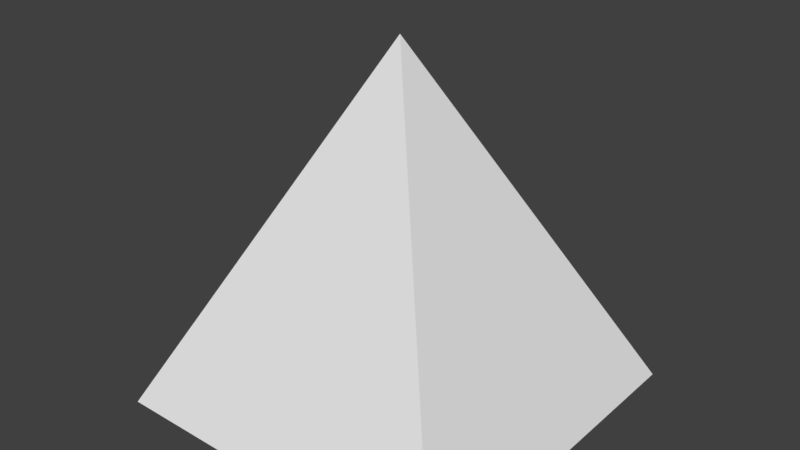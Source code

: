 # Source: Piramide.blend  (saved by Blender 2.79.0; exported with 4.5.12 LTS)
import bpy
from mathutils import Matrix  # noqa: F401  (used for matrix-valued properties, if any)

bpy.ops.wm.read_factory_settings(use_empty=True)
scene = bpy.context.scene
scene.name = 'Scene'

# ---- collections
col_collection_1 = bpy.data.collections.new('Collection 1'); scene.collection.children.link(col_collection_1)

# ---- world
world_world = bpy.data.worlds.new('World'); scene.world = world_world
world_world.color = (0.05088, 0.05088, 0.05088)
world_world.use_sun_shadow = False
world_world.sun_shadow_jitter_overblur = 0.0
world_world.cycles.sampling_method = 'MANUAL'

# ---- meshes
me_cube_001 = bpy.data.meshes.new('Cube.001')
me_cube_001.from_pydata([(-1.0, -1.0, -1.0), (0.0, 0.0, 1.0), (-1.0, 1.0, -1.0), (1.0, -1.0, -1.0), (1.0, 1.0, -1.0)], [], [(0, 1, 2), (2, 1, 4), (4, 1, 3), (3, 1, 0), (2, 4, 3, 0)])
_uv = me_cube_001.uv_layers.new(name='UVMap')
_uv.uv.foreach_set('vector', [0.1678, 0.1251, 0.5031, 0.5, 0.0001158, 0.5, 0.0001158, 0.5, 0.5031, 0.5, 0.1678, 0.8749, 0.1678, 0.8749, 0.5031, 0.5, 0.559, 0.9999, 0.559, 0.0001158, 0.5031, 0.5, 0.1678, 0.1251, 0.9859, 0.738, 0.5377, 0.738, 0.5377, 0.2899, 0.9859, 0.2899])
me_cube_001.use_remesh_preserve_volume = False
me_cube_001.use_remesh_preserve_attributes = False
me_cube_001.use_mirror_vertex_groups = False
me_cube_001.update()

# ---- objects
ob_cube = bpy.data.objects.new('Cube', me_cube_001)

# ---- transforms, parenting, visibility, modifiers, constraints
ob_cube.location = (0.0, 0.0, 0.0)
ob_cube.lineart.crease_threshold = 0.0

# ---- collection membership
col_collection_1.objects.link(ob_cube)

# ---- scene / render settings (as saved in the file)
scene.frame_start = 1; scene.frame_end = 250; scene.frame_set(1)
scene.render.engine = 'BLENDER_EEVEE_NEXT'
scene.render.resolution_percentage = 50
scene.render.dither_intensity = 0.0
scene.cycles.use_denoising = False
scene.cycles.samples = 128
scene.cycles.sampling_pattern = 'TABULATED_SOBOL'
scene.cycles.use_adaptive_sampling = False
scene.cycles.use_light_tree = False
scene.cycles.blur_glossy = 0.0
scene.cycles.sample_clamp_indirect = 0.0
scene.view_settings.view_transform = 'Standard'
bpy.context.view_layer.update()

# ---- added for rendering (the .blend has no active camera and no usable light): camera, sun
cam_auto = bpy.data.cameras.new('AutoCamera')
cam_auto.lens = 50.0
cam_auto.sensor_width = 36.0
cam_auto.clip_end = 1000.0
ob_auto_camera = bpy.data.objects.new('AutoCamera', cam_auto)
scene.collection.objects.link(ob_auto_camera)
ob_auto_camera.location = (3.20507, -3.84609, 2.56406)
ob_auto_camera.rotation_euler = (1.09748, -7.21219e-08, 0.694738)
scene.camera = ob_auto_camera
light_auto_sun = bpy.data.lights.new('AutoSun', 'SUN')
light_auto_sun.energy = 3.0
light_auto_sun.angle = 0.0523599
ob_auto_sun = bpy.data.objects.new('AutoSun', light_auto_sun)
scene.collection.objects.link(ob_auto_sun)
ob_auto_sun.rotation_euler = (0.872665, 0.174533, 0.523599)
bpy.context.view_layer.update()
